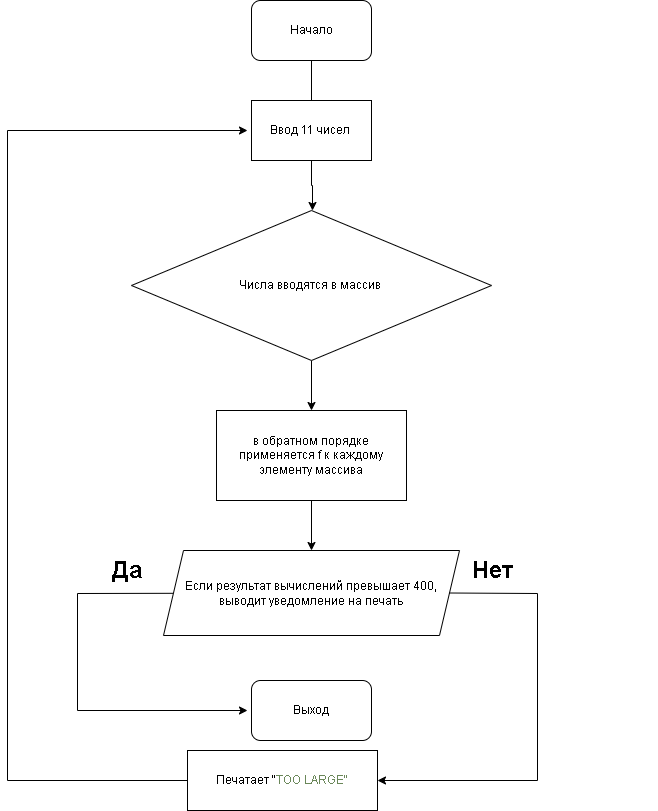

The diagram above was exported from draw.io. Its source (the exported page's mxGraphModel, read from the mxfile embedded in the PNG):
<mxGraphModel dx="742" dy="735" grid="1" gridSize="10" guides="1" tooltips="1" connect="1" arrows="1" fold="1" page="1" pageScale="1" pageWidth="827" pageHeight="1169" math="0" shadow="0">
  <root>
    <mxCell id="0" />
    <mxCell id="1" parent="0" />
    <mxCell id="FQfnaiU5X4RGm6YoLZbK-3" value="" style="edgeStyle=orthogonalEdgeStyle;rounded=0;orthogonalLoop=1;jettySize=auto;html=1;" edge="1" parent="1" source="FQfnaiU5X4RGm6YoLZbK-1">
      <mxGeometry relative="1" as="geometry">
        <mxPoint x="414" y="150" as="targetPoint" />
      </mxGeometry>
    </mxCell>
    <mxCell id="FQfnaiU5X4RGm6YoLZbK-1" value="Начало" style="rounded=1;whiteSpace=wrap;html=1;" vertex="1" parent="1">
      <mxGeometry x="354" y="10" width="120" height="60" as="geometry" />
    </mxCell>
    <mxCell id="FQfnaiU5X4RGm6YoLZbK-6" value="" style="edgeStyle=orthogonalEdgeStyle;rounded=0;orthogonalLoop=1;jettySize=auto;html=1;" edge="1" parent="1" source="FQfnaiU5X4RGm6YoLZbK-4">
      <mxGeometry relative="1" as="geometry">
        <mxPoint x="415" y="220" as="targetPoint" />
      </mxGeometry>
    </mxCell>
    <mxCell id="FQfnaiU5X4RGm6YoLZbK-4" value="Ввод 11 чисел&amp;nbsp;" style="rounded=0;whiteSpace=wrap;html=1;" vertex="1" parent="1">
      <mxGeometry x="354" y="110" width="120" height="60" as="geometry" />
    </mxCell>
    <mxCell id="FQfnaiU5X4RGm6YoLZbK-9" value="" style="edgeStyle=orthogonalEdgeStyle;rounded=0;orthogonalLoop=1;jettySize=auto;html=1;" edge="1" parent="1" source="FQfnaiU5X4RGm6YoLZbK-7" target="FQfnaiU5X4RGm6YoLZbK-8">
      <mxGeometry relative="1" as="geometry" />
    </mxCell>
    <mxCell id="FQfnaiU5X4RGm6YoLZbK-7" value="Числа вводятся в массив&amp;nbsp;" style="rhombus;whiteSpace=wrap;html=1;" vertex="1" parent="1">
      <mxGeometry x="234" y="220" width="360" height="150" as="geometry" />
    </mxCell>
    <mxCell id="FQfnaiU5X4RGm6YoLZbK-14" value="" style="edgeStyle=orthogonalEdgeStyle;rounded=0;orthogonalLoop=1;jettySize=auto;html=1;" edge="1" parent="1" source="FQfnaiU5X4RGm6YoLZbK-8" target="FQfnaiU5X4RGm6YoLZbK-12">
      <mxGeometry relative="1" as="geometry" />
    </mxCell>
    <mxCell id="FQfnaiU5X4RGm6YoLZbK-8" value="в обратном порядке применяется f к каждому элементу массива" style="whiteSpace=wrap;html=1;" vertex="1" parent="1">
      <mxGeometry x="319" y="420" width="190" height="90" as="geometry" />
    </mxCell>
    <mxCell id="FQfnaiU5X4RGm6YoLZbK-16" value="" style="rounded=0;orthogonalLoop=1;jettySize=auto;html=1;" edge="1" parent="1" source="FQfnaiU5X4RGm6YoLZbK-12">
      <mxGeometry relative="1" as="geometry">
        <mxPoint x="350" y="720" as="targetPoint" />
        <Array as="points">
          <mxPoint x="180" y="603" />
          <mxPoint x="180" y="720" />
        </Array>
      </mxGeometry>
    </mxCell>
    <mxCell id="FQfnaiU5X4RGm6YoLZbK-12" value="Если результат вычислений превышает 400,&lt;br&gt;выводит уведомление на печать" style="shape=parallelogram;perimeter=parallelogramPerimeter;whiteSpace=wrap;html=1;fixedSize=1;" vertex="1" parent="1">
      <mxGeometry x="266" y="560" width="296" height="85" as="geometry" />
    </mxCell>
    <mxCell id="FQfnaiU5X4RGm6YoLZbK-17" style="edgeStyle=none;rounded=0;orthogonalLoop=1;jettySize=auto;html=1;exitX=1;exitY=0.5;exitDx=0;exitDy=0;" edge="1" parent="1" source="FQfnaiU5X4RGm6YoLZbK-12" target="FQfnaiU5X4RGm6YoLZbK-21">
      <mxGeometry relative="1" as="geometry">
        <mxPoint x="440" y="790" as="targetPoint" />
        <Array as="points">
          <mxPoint x="640" y="603" />
          <mxPoint x="640" y="790" />
        </Array>
      </mxGeometry>
    </mxCell>
    <mxCell id="FQfnaiU5X4RGm6YoLZbK-18" value="&lt;h1&gt;Да&lt;/h1&gt;" style="text;html=1;strokeColor=none;fillColor=none;spacing=5;spacingTop=-20;whiteSpace=wrap;overflow=hidden;rounded=0;" vertex="1" parent="1">
      <mxGeometry x="210" y="560" width="190" height="120" as="geometry" />
    </mxCell>
    <mxCell id="FQfnaiU5X4RGm6YoLZbK-19" value="&lt;h1&gt;Нет&lt;/h1&gt;" style="text;html=1;strokeColor=none;fillColor=none;spacing=5;spacingTop=-20;whiteSpace=wrap;overflow=hidden;rounded=0;" vertex="1" parent="1">
      <mxGeometry x="570" y="560" width="190" height="120" as="geometry" />
    </mxCell>
    <mxCell id="FQfnaiU5X4RGm6YoLZbK-20" value="Выход" style="rounded=1;whiteSpace=wrap;html=1;" vertex="1" parent="1">
      <mxGeometry x="354" y="690" width="120" height="60" as="geometry" />
    </mxCell>
    <mxCell id="FQfnaiU5X4RGm6YoLZbK-22" style="edgeStyle=none;rounded=0;orthogonalLoop=1;jettySize=auto;html=1;exitX=0;exitY=0.5;exitDx=0;exitDy=0;" edge="1" parent="1" source="FQfnaiU5X4RGm6YoLZbK-21">
      <mxGeometry relative="1" as="geometry">
        <mxPoint x="350" y="140" as="targetPoint" />
        <Array as="points">
          <mxPoint x="110" y="790" />
          <mxPoint x="110" y="140" />
        </Array>
      </mxGeometry>
    </mxCell>
    <mxCell id="FQfnaiU5X4RGm6YoLZbK-21" value="Печатает &quot;&lt;span style=&quot;color: rgb(106 , 135 , 89)&quot;&gt;TOO LARGE&quot;&lt;/span&gt;" style="rounded=0;whiteSpace=wrap;html=1;" vertex="1" parent="1">
      <mxGeometry x="290" y="760" width="190" height="60" as="geometry" />
    </mxCell>
  </root>
</mxGraphModel>